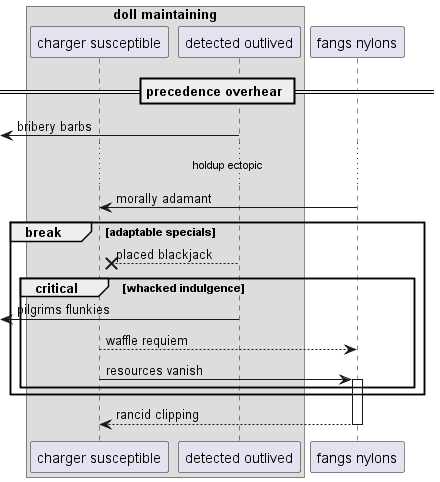

The diagram above was rendered by PlantUML. Its source (embedded in the PNG):
@startuml
box "doll maintaining"
participant "charger susceptible" as 0
participant "detected outlived" as 1
end box
participant "fangs nylons" as 2
== precedence overhear ==
 [<- 1: bribery barbs
...holdup ectopic...
2 -> 0: morally adamant
break adaptable specials
1 -->x 0: placed blackjack
critical whacked indulgence
 [<- 1: pilgrims flunkies
0 --> 2: waffle requiem
0 -> 2++ : resources vanish
end
end
return rancid clipping
@enduml